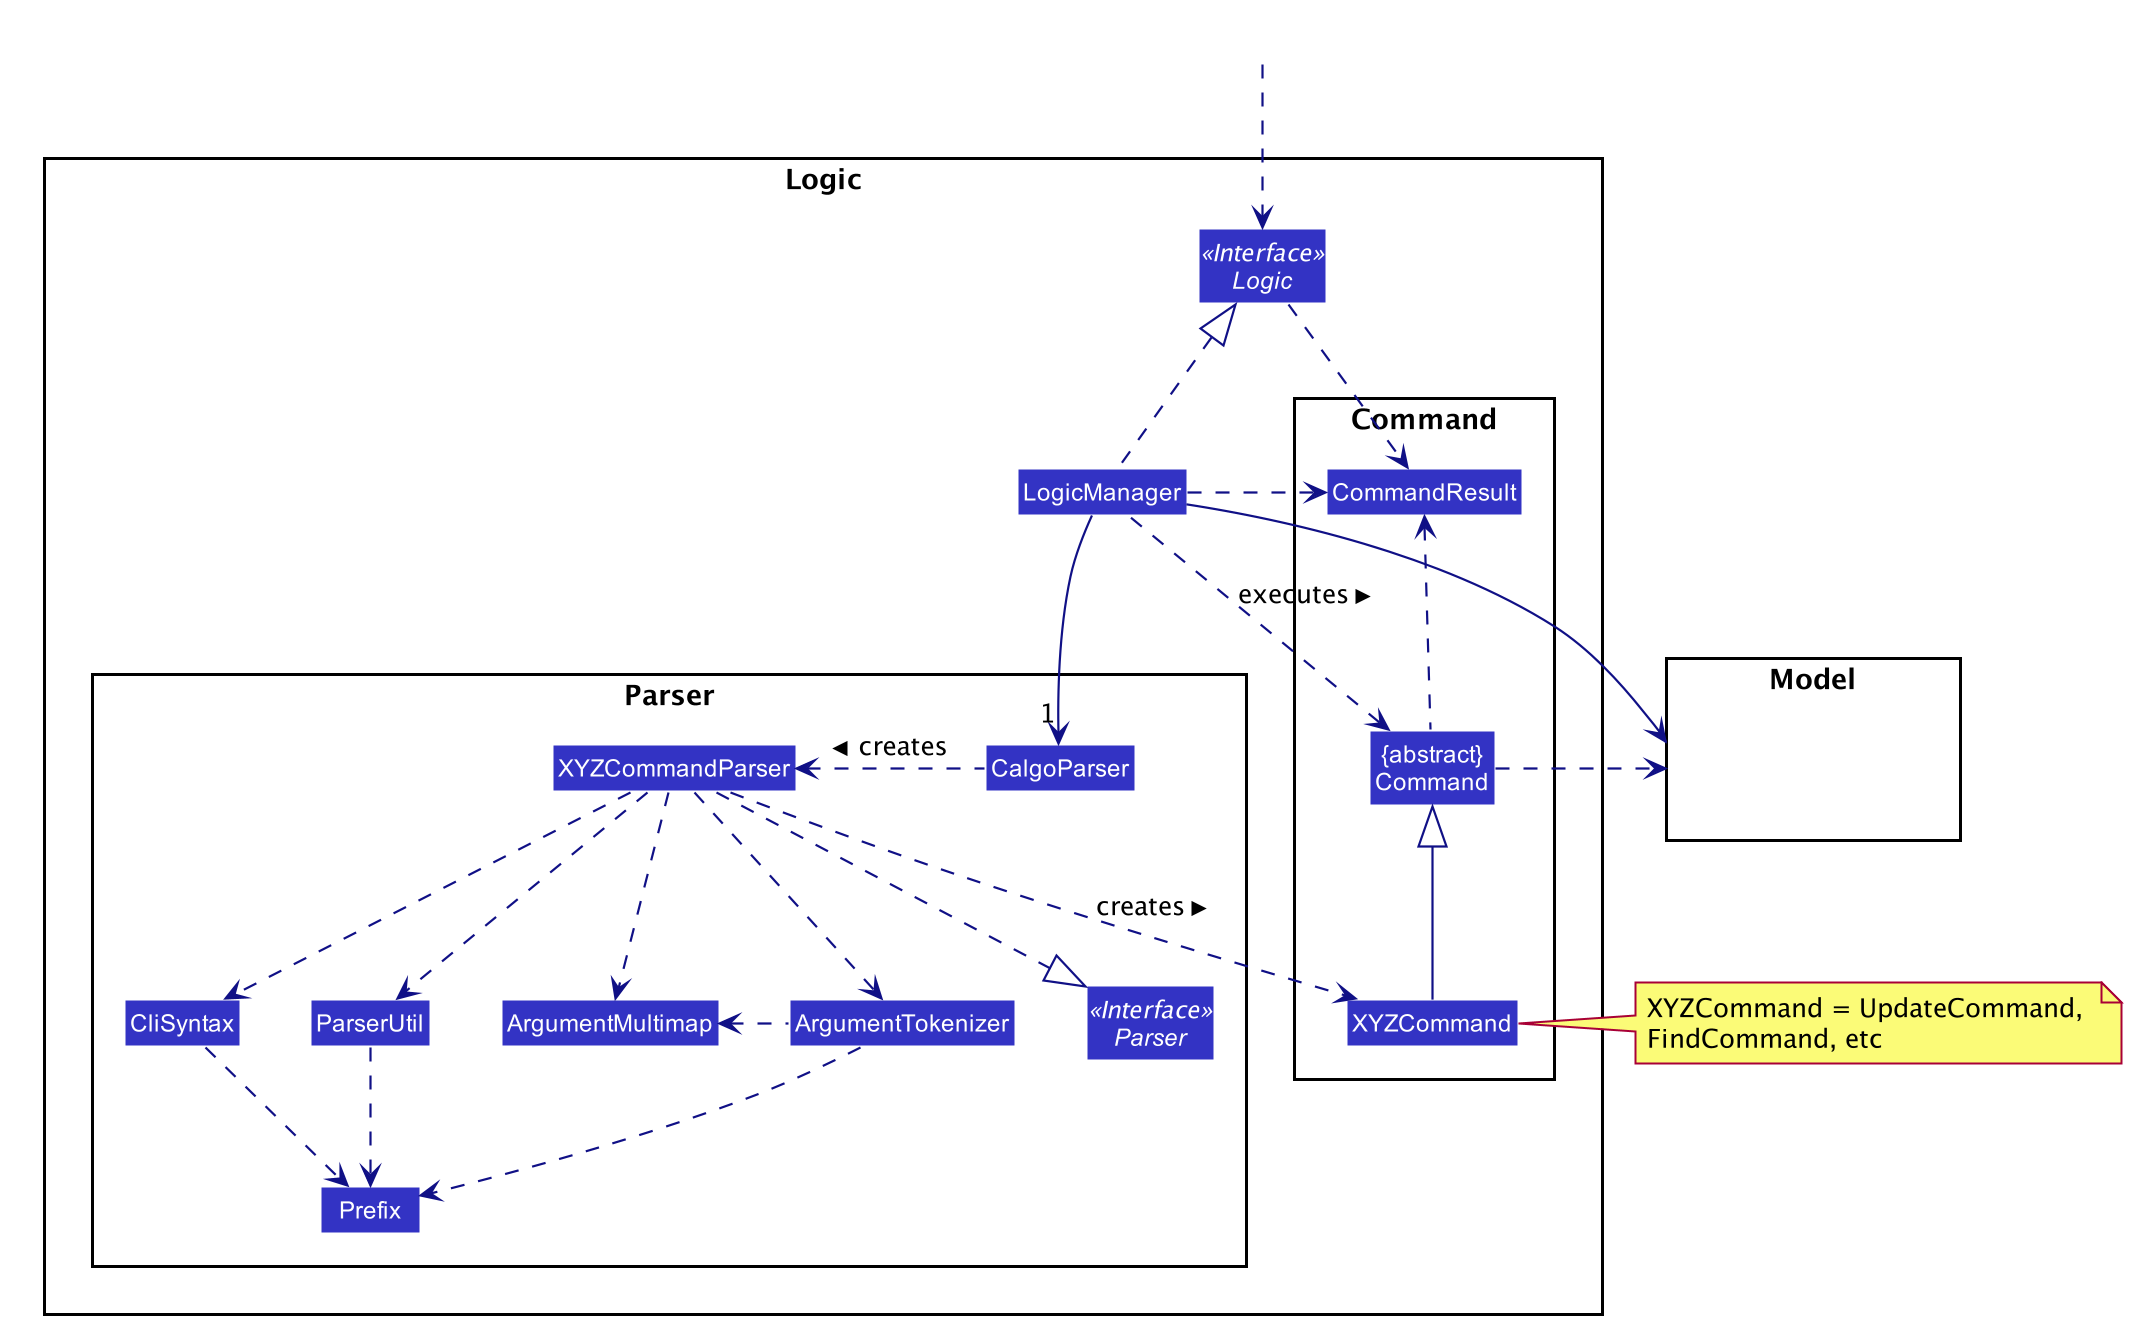

The diagram above was rendered by PlantUML. Its source (embedded in the PNG):
@startuml









skinparam BackgroundColor #FFFFFFF

skinparam Shadowing false

skinparam Class {
    FontColor #FFFFFF
    BorderThickness 1
    BorderColor #FFFFFF
    StereotypeFontColor #FFFFFF
    FontName Arial
}

skinparam Actor {
    BorderColor #000000
    Color #000000
    FontName Arial
}

skinparam Sequence {
    MessageAlign center
    BoxFontSize 15
    BoxPadding 0
    BoxFontColor #FFFFFF
    FontName Arial
}

skinparam Participant {
    FontColor #FFFFFFF
    Padding 20
}

skinparam MinClassWidth 50
skinparam ParticipantPadding 10
skinparam Shadowing false
skinparam DefaultTextAlignment center
skinparam packageStyle Rectangle

hide footbox
hide members
hide circle
skinparam arrowThickness 1.1
skinparam arrowColor #101086
skinparam classBackgroundColor #3333C4

package Logic {

package Parser {
Interface Parser <<Interface>>
Class CalgoParser
Class XYZCommandParser
Class CliSyntax
Class ParserUtil
Class ArgumentMultimap
Class ArgumentTokenizer
Class Prefix
}

package Command {
Class XYZCommand
Class CommandResult
Class "{abstract}\nCommand" as Command
}

Interface Logic <<Interface>>
Class LogicManager
}

package Model{
Class HiddenModel #FFFFFF
}

Class HiddenOutside #FFFFFF
HiddenOutside ..> Logic

LogicManager .up.|> Logic
LogicManager -->"1" CalgoParser
CalgoParser .left.> XYZCommandParser: creates >

XYZCommandParser ..> XYZCommand : creates >
XYZCommandParser ..|> Parser
XYZCommandParser ..> ArgumentMultimap
XYZCommandParser ..> ArgumentTokenizer
ArgumentTokenizer .left.> ArgumentMultimap
XYZCommandParser ..> CliSyntax
CliSyntax ..> Prefix
XYZCommandParser ..> ParserUtil
ParserUtil .down.> Prefix
ArgumentTokenizer .down.> Prefix
XYZCommand -up-|> Command
LogicManager .left.> Command : executes >

LogicManager --> Model
Command .right.> Model
note right of XYZCommand: XYZCommand = UpdateCommand, \nFindCommand, etc

Logic ..> CommandResult
LogicManager .down.> CommandResult
Command .up.> CommandResult
CommandResult -[hidden]-> Parser
@enduml